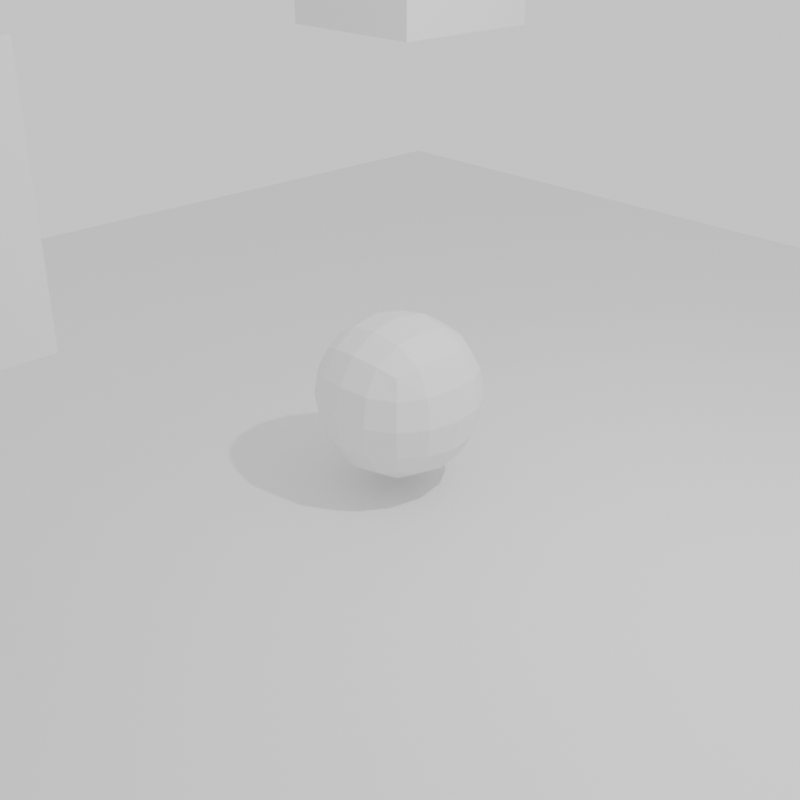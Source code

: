 # Source: model.blend  (saved by Blender 5.1.29; exported with 4.5.12 LTS)
import bpy
from mathutils import Matrix  # noqa: F401  (used for matrix-valued properties, if any)

bpy.ops.wm.read_factory_settings(use_empty=True)
scene = bpy.context.scene
scene.name = 'Scene'

# ---- collections
col_collection = bpy.data.collections.new('Collection'); scene.collection.children.link(col_collection)

# ---- materials (node trees are filled in below, after node groups)
mat_material = bpy.data.materials.new('Material')
mat_material.alpha_threshold = 0.0
mat_material.use_backface_culling_lightprobe_volume = False
mat_material.roughness = 0.5
mat_material.line_color = (0.0, 0.0, 0.0, 1.0)
mat_ground_material = bpy.data.materials.new('ground_material')

# ---- material node trees
mat_material.use_nodes = True; mat_material.node_tree.nodes.clear()
_N = mat_material.node_tree.nodes; _L = mat_material.node_tree.links
n0 = _N.new('ShaderNodeOutputMaterial'); n0.name = 'Material Output'; n0.location = (200, 100)
n1 = _N.new('ShaderNodeBsdfPrincipled'); n1.name = 'Principled BSDF'; n1.location = (-200, 100)
_L.new(n1.outputs[0], n0.inputs[0])
n0.is_active_output = True
mat_ground_material.use_nodes = True; mat_ground_material.node_tree.nodes.clear()
_N = mat_ground_material.node_tree.nodes; _L = mat_ground_material.node_tree.links
n0 = _N.new('ShaderNodeBsdfPrincipled'); n0.name = 'Principled BSDF'; n0.location = (-200, 100)
n1 = _N.new('ShaderNodeOutputMaterial'); n1.name = 'Material Output'; n1.location = (200, 100)
_L.new(n0.outputs[0], n1.inputs[0])
n1.is_active_output = True

# ---- world
world_world = bpy.data.worlds.new('World'); scene.world = world_world
world_world.use_nodes = True; world_world.node_tree.nodes.clear()
_N = world_world.node_tree.nodes; _L = world_world.node_tree.links
n0 = _N.new('ShaderNodeOutputWorld'); n0.name = 'World Output'; n0.location = (200, 100)
n1 = _N.new('ShaderNodeBackground'); n1.name = 'Background'; n1.location = (-200, 100)
n1.inputs[0].default_value = (0.95, 0.95, 0.95, 1.0)
_L.new(n1.outputs[0], n0.inputs[0])
n0.is_active_output = True
world_world.color = (0.05088, 0.05088, 0.05088)
world_world.sun_shadow_jitter_overblur = 0.0

# ---- cameras
cam_camera = bpy.data.cameras.new('Camera')
cam_camera.clip_end = 100.0
cam_camera.ortho_scale = 7.314

# ---- lights
light_light = bpy.data.lights.new('Light', 'POINT')
light_light.energy = 1000.0
light_light.shadow_soft_size = 0.1

# ---- meshes
me_cube = bpy.data.meshes.new('Cube')
me_cube.from_pydata([(1.0, 1.0, 1.0), (1.0, 1.0, -1.0), (1.0, -1.0, 1.0), (1.0, -1.0, -1.0), (-1.0, 1.0, 1.0), (-1.0, 1.0, -1.0), (-1.0, -1.0, 1.0), (-1.0, -1.0, -1.0)], [], [(0, 4, 6, 2), (3, 2, 6, 7), (7, 6, 4, 5), (5, 1, 3, 7), (1, 0, 2, 3), (5, 4, 0, 1)])
_uv = me_cube.uv_layers.new(name='UVMap')
_uv.uv.foreach_set('vector', [0.25, 1.887e-08, 0.25, 0.25, 1.093e-08, 0.25, 2.98e-08, 2.25e-15, 0.25, 0.5, 6.955e-09, 0.5, 2.583e-08, 0.25, 0.25, 0.25, 0.5, 0.25, 0.25, 0.25, 0.25, 3.973e-09, 0.5, 2.285e-08, 0.5, 0.25, 0.5, 0.5, 0.25, 0.5, 0.25, 0.25, 0.25, 0.75, 2.981e-09, 0.75, 2.186e-08, 0.5, 0.25, 0.5, 0.5, 0.75, 0.25, 0.75, 0.25, 0.5, 0.5, 0.5])
me_cube.materials.append(mat_material)
me_cube.use_mirror_vertex_groups = False
me_cube.update()
me_cube_001 = bpy.data.meshes.new('Cube.001')
me_cube_001.from_pydata([(-0.5, -0.5, -0.5), (-0.5, -0.5, 0.5), (-0.5, 0.5, -0.5), (-0.5, 0.5, 0.5), (0.5, -0.5, -0.5), (0.5, -0.5, 0.5), (0.5, 0.5, -0.5), (0.5, 0.5, 0.5)], [], [(0, 1, 3, 2), (2, 3, 7, 6), (6, 7, 5, 4), (4, 5, 1, 0), (2, 6, 4, 0), (7, 3, 1, 5)])
_uv = me_cube_001.uv_layers.new(name='UVMap')
_uv.uv.foreach_set('vector', [0.375, 0.0, 0.625, 0.0, 0.625, 0.25, 0.375, 0.25, 0.375, 0.25, 0.625, 0.25, 0.625, 0.5, 0.375, 0.5, 0.375, 0.5, 0.625, 0.5, 0.625, 0.75, 0.375, 0.75, 0.375, 0.75, 0.625, 0.75, 0.625, 1.0, 0.375, 1.0, 0.125, 0.5, 0.375, 0.5, 0.375, 0.75, 0.125, 0.75, 0.625, 0.5, 0.875, 0.5, 0.875, 0.75, 0.625, 0.75])
me_cube_001.update()
me_cube_002 = bpy.data.meshes.new('Cube.002')
me_cube_002.from_pydata([(-1.0, -1.0, -1.0), (-1.0, -1.0, 1.0), (-1.0, 1.0, -1.0), (-1.0, 1.0, 1.0), (1.0, -1.0, -1.0), (1.0, -1.0, 1.0), (1.0, 1.0, -1.0), (1.0, 1.0, 1.0)], [], [(0, 1, 3, 2), (2, 3, 7, 6), (6, 7, 5, 4), (4, 5, 1, 0), (2, 6, 4, 0), (7, 3, 1, 5)])
_uv = me_cube_002.uv_layers.new(name='UVMap')
_uv.uv.foreach_set('vector', [0.375, 0.0, 0.625, 0.0, 0.625, 0.25, 0.375, 0.25, 0.375, 0.25, 0.625, 0.25, 0.625, 0.5, 0.375, 0.5, 0.375, 0.5, 0.625, 0.5, 0.625, 0.75, 0.375, 0.75, 0.375, 0.75, 0.625, 0.75, 0.625, 1.0, 0.375, 1.0, 0.125, 0.5, 0.375, 0.5, 0.375, 0.75, 0.125, 0.75, 0.625, 0.5, 0.875, 0.5, 0.875, 0.75, 0.625, 0.75])
me_cube_002.update()
me_cube_003 = bpy.data.meshes.new('Cube.003')
me_cube_003.from_pydata([(-1.0, -1.0, -1.0), (-1.0, -1.0, 1.0), (-1.0, 1.0, -1.0), (-1.0, 1.0, 1.0), (1.0, -1.0, -1.0), (1.0, -1.0, 1.0), (1.0, 1.0, -1.0), (1.0, 1.0, 1.0)], [], [(0, 1, 3, 2), (2, 3, 7, 6), (6, 7, 5, 4), (4, 5, 1, 0), (2, 6, 4, 0), (7, 3, 1, 5)])
_uv = me_cube_003.uv_layers.new(name='UVMap')
_uv.uv.foreach_set('vector', [0.375, 0.0, 0.625, 0.0, 0.625, 0.25, 0.375, 0.25, 0.375, 0.25, 0.625, 0.25, 0.625, 0.5, 0.375, 0.5, 0.375, 0.5, 0.625, 0.5, 0.625, 0.75, 0.375, 0.75, 0.375, 0.75, 0.625, 0.75, 0.625, 1.0, 0.375, 1.0, 0.125, 0.5, 0.375, 0.5, 0.375, 0.75, 0.125, 0.75, 0.625, 0.5, 0.875, 0.5, 0.875, 0.75, 0.625, 0.75])
me_cube_003.update()
me_cube_004 = bpy.data.meshes.new('Cube.004')
me_cube_004.from_pydata([(-1.0, -1.0, -1.0), (-1.0, -1.0, 1.0), (-1.0, 1.0, -1.0), (-1.0, 1.0, 1.0), (1.0, -1.0, -1.0), (1.0, -1.0, 1.0), (1.0, 1.0, -1.0), (1.0, 1.0, 1.0)], [], [(0, 1, 3, 2), (2, 3, 7, 6), (6, 7, 5, 4), (4, 5, 1, 0), (2, 6, 4, 0), (7, 3, 1, 5)])
_uv = me_cube_004.uv_layers.new(name='UVMap')
_uv.uv.foreach_set('vector', [0.375, 0.0, 0.625, 0.0, 0.625, 0.25, 0.375, 0.25, 0.375, 0.25, 0.625, 0.25, 0.625, 0.5, 0.375, 0.5, 0.375, 0.5, 0.625, 0.5, 0.625, 0.75, 0.375, 0.75, 0.375, 0.75, 0.625, 0.75, 0.625, 1.0, 0.375, 1.0, 0.125, 0.5, 0.375, 0.5, 0.375, 0.75, 0.125, 0.75, 0.625, 0.5, 0.875, 0.5, 0.875, 0.75, 0.625, 0.75])
me_cube_004.update()
me_cube_005 = bpy.data.meshes.new('Cube.005')
me_cube_005.from_pydata([(-1.0, -1.0, -1.0), (-1.0, -1.0, 1.0), (-1.0, 1.0, -1.0), (-1.0, 1.0, 1.0), (1.0, -1.0, -1.0), (1.0, -1.0, 1.0), (1.0, 1.0, -1.0), (1.0, 1.0, 1.0)], [], [(0, 1, 3, 2), (2, 3, 7, 6), (6, 7, 5, 4), (4, 5, 1, 0), (2, 6, 4, 0), (7, 3, 1, 5)])
_uv = me_cube_005.uv_layers.new(name='UVMap')
_uv.uv.foreach_set('vector', [0.75, 0.25, 0.5, 0.25, 0.5, 7.947e-09, 0.75, 2.682e-08, 0.75, 0.5, 0.5, 0.5, 0.5, 0.25, 0.75, 0.25, 0.75, 0.75, 0.5, 0.75, 0.5, 0.5, 0.75, 0.5, 0.25, 1.0, -9.921e-10, 1.0, 1.788e-08, 0.75, 0.25, 0.75, 0.5, 0.75, 0.5, 1.0, 0.25, 1.0, 0.25, 0.75, 0.75, 0.75, 0.75, 1.0, 0.5, 1.0, 0.5, 0.75])
me_cube_005.materials.append(mat_ground_material)
me_cube_005.update()

# ---- objects
ob_cube = bpy.data.objects.new('Cube', me_cube)
ob_light = bpy.data.objects.new('Light', light_light)
ob_camera = bpy.data.objects.new('Camera', cam_camera)
ob_cube_001 = bpy.data.objects.new('Cube.001', me_cube_001)
ob_key_light = bpy.data.objects.new('key_light', me_cube_002)
ob_fill_light = bpy.data.objects.new('fill_light', me_cube_003)
ob_rim_light = bpy.data.objects.new('rim_light', me_cube_004)
ob_ground = bpy.data.objects.new('ground', me_cube_005)

# ---- transforms, parenting, visibility, modifiers, constraints
ob_cube.location = (0.0, 0.0, 0.0)
ob_cube.lock_rotations_4d = False
ob_cube.empty_display_type = 'ARROWS'
ob_cube.lineart.crease_threshold = 0.0
_m = ob_cube.modifiers.new('Subsurf', 'SUBSURF')
ob_light.location = (4.076, 1.005, 5.904)
ob_light.rotation_euler = (0.6503, 0.05522, 1.866)
ob_light.lock_rotations_4d = False
ob_light.empty_display_type = 'ARROWS'
ob_light.color = (0.0, 0.0, 0.0, 0.0)
ob_light.lineart.crease_threshold = 0.0
ob_camera.location = (7.359, -6.926, 4.958)
ob_camera.rotation_euler = (1.109, 0.0, 0.8149)
ob_camera.lock_rotations_4d = False
ob_camera.empty_display_type = 'ARROWS'
ob_camera.color = (0.0, 0.0, 0.0, 0.0)
ob_camera.display_type = 'WIRE'
ob_camera.lineart.crease_threshold = 0.0
ob_cube_001.location = (0.0, 0.0, 0.0)
ob_key_light.location = (5.0, 5.0, 5.0)
ob_fill_light.location = (-3.0, 3.0, 4.0)
ob_rim_light.location = (0.0, -5.0, 3.0)
ob_ground.location = (0.0, 0.0, -2.0)
ob_ground.scale = (10.0, 10.0, 1.0)

# ---- collection membership
col_collection.objects.link(ob_cube)
col_collection.objects.link(ob_light)
col_collection.objects.link(ob_camera)
col_collection.objects.link(ob_cube_001)
col_collection.objects.link(ob_key_light)
col_collection.objects.link(ob_fill_light)
col_collection.objects.link(ob_rim_light)
col_collection.objects.link(ob_ground)

# ---- scene / render settings (as saved in the file)
scene.camera = ob_camera
scene.frame_start = 1; scene.frame_end = 250; scene.frame_set(1)
scene.render.engine = 'BLENDER_EEVEE_NEXT'
scene.render.resolution_x = 1024
scene.render.resolution_y = 1024
scene.render.bake_bias = 0.0
scene.render.bake_samples = 0
scene.cycles.sampling_pattern = 'TABULATED_SOBOL'
scene.eevee.use_volume_custom_range = False
bpy.context.view_layer.update()
